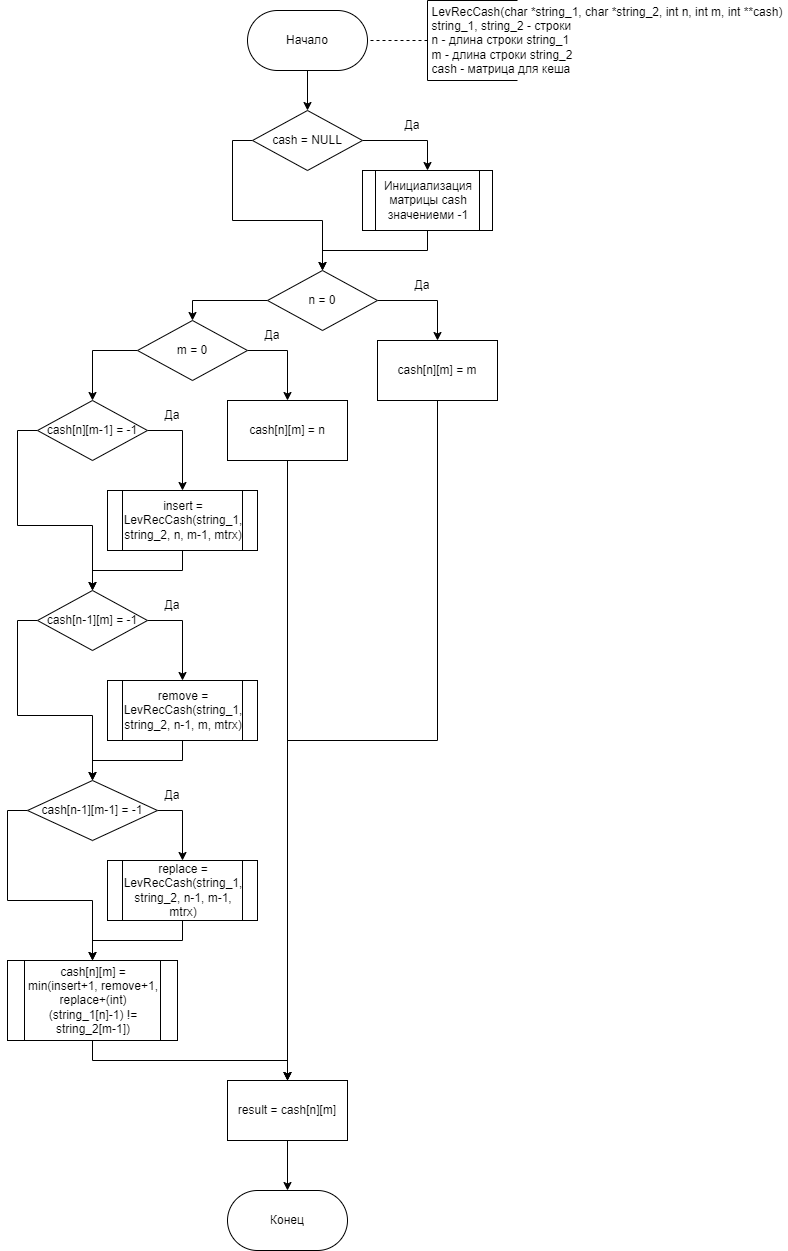

The diagram above was exported from draw.io. Its source (the exported page's mxGraphModel, read from the mxfile embedded in the PNG):
<mxGraphModel dx="2068" dy="1118" grid="1" gridSize="10" guides="1" tooltips="1" connect="1" arrows="1" fold="1" page="0" pageScale="1" pageWidth="850" pageHeight="1100" math="0" shadow="0">
  <root>
    <mxCell id="0" />
    <mxCell id="1" parent="0" />
    <mxCell id="emWKnl9AFg-H2zwTRWE7-1" style="edgeStyle=orthogonalEdgeStyle;rounded=0;orthogonalLoop=1;jettySize=auto;html=1;exitX=0.5;exitY=1;exitDx=0;exitDy=0;entryX=0.5;entryY=0;entryDx=0;entryDy=0;" parent="1" source="emWKnl9AFg-H2zwTRWE7-2" target="emWKnl9AFg-H2zwTRWE7-15" edge="1">
      <mxGeometry relative="1" as="geometry" />
    </mxCell>
    <mxCell id="emWKnl9AFg-H2zwTRWE7-2" value="Начало" style="rounded=1;whiteSpace=wrap;html=1;arcSize=50;" parent="1" vertex="1">
      <mxGeometry x="380" y="10" width="120" height="60" as="geometry" />
    </mxCell>
    <mxCell id="emWKnl9AFg-H2zwTRWE7-3" value="" style="endArrow=none;dashed=1;html=1;rounded=0;entryX=1;entryY=0.5;entryDx=0;entryDy=0;" parent="1" target="emWKnl9AFg-H2zwTRWE7-2" edge="1">
      <mxGeometry width="50" height="50" relative="1" as="geometry">
        <mxPoint x="560" y="40" as="sourcePoint" />
        <mxPoint x="430" y="110" as="targetPoint" />
      </mxGeometry>
    </mxCell>
    <mxCell id="emWKnl9AFg-H2zwTRWE7-4" value="" style="endArrow=none;html=1;rounded=0;" parent="1" edge="1">
      <mxGeometry width="50" height="50" relative="1" as="geometry">
        <mxPoint x="560" y="80" as="sourcePoint" />
        <mxPoint x="560" as="targetPoint" />
      </mxGeometry>
    </mxCell>
    <mxCell id="emWKnl9AFg-H2zwTRWE7-5" value="&lt;div style=&quot;text-align: left;&quot;&gt;&lt;span style=&quot;background-color: initial;&quot;&gt;LevRecCash(char *string_1, char *string_2, int n, int m, int **cash)&lt;/span&gt;&lt;br&gt;&lt;/div&gt;&lt;div style=&quot;text-align: left;&quot;&gt;&lt;span style=&quot;background-color: initial;&quot;&gt;string_1, string_2 - строки&lt;/span&gt;&lt;/div&gt;&lt;div style=&quot;text-align: left;&quot;&gt;&lt;span style=&quot;background-color: initial;&quot;&gt;n - длина строки string_1&lt;/span&gt;&lt;/div&gt;&lt;div style=&quot;text-align: left;&quot;&gt;&lt;span style=&quot;background-color: initial;&quot;&gt;m - длина строки string_2&lt;/span&gt;&lt;/div&gt;&lt;div style=&quot;text-align: left;&quot;&gt;cash - матрица для кеша&lt;/div&gt;" style="text;html=1;align=center;verticalAlign=middle;whiteSpace=wrap;rounded=0;" parent="1" vertex="1">
      <mxGeometry x="560" width="360" height="80" as="geometry" />
    </mxCell>
    <mxCell id="emWKnl9AFg-H2zwTRWE7-6" value="" style="endArrow=none;html=1;rounded=0;entryX=0;entryY=1;entryDx=0;entryDy=0;exitX=0.25;exitY=1;exitDx=0;exitDy=0;" parent="1" source="emWKnl9AFg-H2zwTRWE7-5" target="emWKnl9AFg-H2zwTRWE7-5" edge="1">
      <mxGeometry width="50" height="50" relative="1" as="geometry">
        <mxPoint x="380" y="160" as="sourcePoint" />
        <mxPoint x="430" y="110" as="targetPoint" />
      </mxGeometry>
    </mxCell>
    <mxCell id="emWKnl9AFg-H2zwTRWE7-7" value="" style="endArrow=none;html=1;rounded=0;entryX=0;entryY=0;entryDx=0;entryDy=0;exitX=0.25;exitY=0;exitDx=0;exitDy=0;" parent="1" source="emWKnl9AFg-H2zwTRWE7-5" target="emWKnl9AFg-H2zwTRWE7-5" edge="1">
      <mxGeometry width="50" height="50" relative="1" as="geometry">
        <mxPoint x="380" y="190" as="sourcePoint" />
        <mxPoint x="430" y="140" as="targetPoint" />
      </mxGeometry>
    </mxCell>
    <mxCell id="emWKnl9AFg-H2zwTRWE7-8" style="edgeStyle=orthogonalEdgeStyle;rounded=0;orthogonalLoop=1;jettySize=auto;html=1;exitX=0;exitY=0.5;exitDx=0;exitDy=0;entryX=0.5;entryY=0;entryDx=0;entryDy=0;" parent="1" source="emWKnl9AFg-H2zwTRWE7-10" target="emWKnl9AFg-H2zwTRWE7-19" edge="1">
      <mxGeometry relative="1" as="geometry" />
    </mxCell>
    <mxCell id="emWKnl9AFg-H2zwTRWE7-9" style="edgeStyle=orthogonalEdgeStyle;rounded=0;orthogonalLoop=1;jettySize=auto;html=1;exitX=1;exitY=0.5;exitDx=0;exitDy=0;entryX=0.5;entryY=0;entryDx=0;entryDy=0;" parent="1" source="emWKnl9AFg-H2zwTRWE7-10" target="emWKnl9AFg-H2zwTRWE7-17" edge="1">
      <mxGeometry relative="1" as="geometry" />
    </mxCell>
    <mxCell id="emWKnl9AFg-H2zwTRWE7-10" value="n = 0" style="rhombus;whiteSpace=wrap;html=1;" parent="1" vertex="1">
      <mxGeometry x="400" y="270" width="110" height="60" as="geometry" />
    </mxCell>
    <mxCell id="emWKnl9AFg-H2zwTRWE7-11" style="edgeStyle=orthogonalEdgeStyle;rounded=0;orthogonalLoop=1;jettySize=auto;html=1;exitX=0.5;exitY=1;exitDx=0;exitDy=0;entryX=0.5;entryY=0;entryDx=0;entryDy=0;" parent="1" source="emWKnl9AFg-H2zwTRWE7-12" target="emWKnl9AFg-H2zwTRWE7-10" edge="1">
      <mxGeometry relative="1" as="geometry" />
    </mxCell>
    <mxCell id="emWKnl9AFg-H2zwTRWE7-12" value="Инициализация матрицы cash значениеми -1" style="shape=process;whiteSpace=wrap;html=1;backgroundOutline=1;" parent="1" vertex="1">
      <mxGeometry x="495" y="170" width="130" height="60" as="geometry" />
    </mxCell>
    <mxCell id="emWKnl9AFg-H2zwTRWE7-13" style="edgeStyle=orthogonalEdgeStyle;rounded=0;orthogonalLoop=1;jettySize=auto;html=1;exitX=1;exitY=0.5;exitDx=0;exitDy=0;entryX=0.5;entryY=0;entryDx=0;entryDy=0;" parent="1" source="emWKnl9AFg-H2zwTRWE7-15" target="emWKnl9AFg-H2zwTRWE7-12" edge="1">
      <mxGeometry relative="1" as="geometry" />
    </mxCell>
    <mxCell id="emWKnl9AFg-H2zwTRWE7-14" style="edgeStyle=orthogonalEdgeStyle;rounded=0;orthogonalLoop=1;jettySize=auto;html=1;exitX=0;exitY=0.5;exitDx=0;exitDy=0;entryX=0.5;entryY=0;entryDx=0;entryDy=0;" parent="1" source="emWKnl9AFg-H2zwTRWE7-15" target="emWKnl9AFg-H2zwTRWE7-10" edge="1">
      <mxGeometry relative="1" as="geometry" />
    </mxCell>
    <mxCell id="emWKnl9AFg-H2zwTRWE7-15" value="cash = NULL" style="rhombus;whiteSpace=wrap;html=1;" parent="1" vertex="1">
      <mxGeometry x="385" y="110" width="110" height="60" as="geometry" />
    </mxCell>
    <mxCell id="emWKnl9AFg-H2zwTRWE7-16" style="edgeStyle=orthogonalEdgeStyle;rounded=0;orthogonalLoop=1;jettySize=auto;html=1;exitX=0.5;exitY=1;exitDx=0;exitDy=0;entryX=0.5;entryY=0;entryDx=0;entryDy=0;" parent="1" source="emWKnl9AFg-H2zwTRWE7-17" target="emWKnl9AFg-H2zwTRWE7-40" edge="1">
      <mxGeometry relative="1" as="geometry" />
    </mxCell>
    <mxCell id="emWKnl9AFg-H2zwTRWE7-17" value="cash[n][m] = m" style="rounded=0;whiteSpace=wrap;html=1;" parent="1" vertex="1">
      <mxGeometry x="510" y="340" width="120" height="60" as="geometry" />
    </mxCell>
    <mxCell id="emWKnl9AFg-H2zwTRWE7-18" style="edgeStyle=orthogonalEdgeStyle;rounded=0;orthogonalLoop=1;jettySize=auto;html=1;exitX=0;exitY=0.5;exitDx=0;exitDy=0;entryX=0.5;entryY=0;entryDx=0;entryDy=0;" parent="1" source="emWKnl9AFg-H2zwTRWE7-19" target="emWKnl9AFg-H2zwTRWE7-26" edge="1">
      <mxGeometry relative="1" as="geometry" />
    </mxCell>
    <mxCell id="2DZynDRK4UGZthQed6L7-5" style="edgeStyle=orthogonalEdgeStyle;rounded=0;orthogonalLoop=1;jettySize=auto;html=1;exitX=1;exitY=0.5;exitDx=0;exitDy=0;entryX=0.5;entryY=0;entryDx=0;entryDy=0;" edge="1" parent="1" source="emWKnl9AFg-H2zwTRWE7-19" target="emWKnl9AFg-H2zwTRWE7-21">
      <mxGeometry relative="1" as="geometry" />
    </mxCell>
    <mxCell id="emWKnl9AFg-H2zwTRWE7-19" value="m = 0" style="rhombus;whiteSpace=wrap;html=1;" parent="1" vertex="1">
      <mxGeometry x="270" y="320" width="110" height="60" as="geometry" />
    </mxCell>
    <mxCell id="emWKnl9AFg-H2zwTRWE7-20" style="edgeStyle=orthogonalEdgeStyle;rounded=0;orthogonalLoop=1;jettySize=auto;html=1;exitX=0.5;exitY=1;exitDx=0;exitDy=0;" parent="1" source="emWKnl9AFg-H2zwTRWE7-21" edge="1">
      <mxGeometry relative="1" as="geometry">
        <mxPoint x="420" y="1080" as="targetPoint" />
      </mxGeometry>
    </mxCell>
    <mxCell id="emWKnl9AFg-H2zwTRWE7-21" value="cash[n][m] = n" style="rounded=0;whiteSpace=wrap;html=1;" parent="1" vertex="1">
      <mxGeometry x="360" y="400" width="120" height="60" as="geometry" />
    </mxCell>
    <mxCell id="emWKnl9AFg-H2zwTRWE7-22" style="edgeStyle=orthogonalEdgeStyle;rounded=0;orthogonalLoop=1;jettySize=auto;html=1;exitX=0.5;exitY=1;exitDx=0;exitDy=0;entryX=0.5;entryY=0;entryDx=0;entryDy=0;" parent="1" source="emWKnl9AFg-H2zwTRWE7-23" target="emWKnl9AFg-H2zwTRWE7-29" edge="1">
      <mxGeometry relative="1" as="geometry" />
    </mxCell>
    <mxCell id="emWKnl9AFg-H2zwTRWE7-23" value="insert = LevRecCash(string_1, string_2, n, m-1, mtrx)" style="shape=process;whiteSpace=wrap;html=1;backgroundOutline=1;" parent="1" vertex="1">
      <mxGeometry x="240" y="490" width="150" height="60" as="geometry" />
    </mxCell>
    <mxCell id="emWKnl9AFg-H2zwTRWE7-24" style="edgeStyle=orthogonalEdgeStyle;rounded=0;orthogonalLoop=1;jettySize=auto;html=1;exitX=1;exitY=0.5;exitDx=0;exitDy=0;entryX=0.5;entryY=0;entryDx=0;entryDy=0;" parent="1" source="emWKnl9AFg-H2zwTRWE7-26" target="emWKnl9AFg-H2zwTRWE7-23" edge="1">
      <mxGeometry relative="1" as="geometry" />
    </mxCell>
    <mxCell id="emWKnl9AFg-H2zwTRWE7-25" style="edgeStyle=orthogonalEdgeStyle;rounded=0;orthogonalLoop=1;jettySize=auto;html=1;exitX=0;exitY=0.5;exitDx=0;exitDy=0;entryX=0.5;entryY=0;entryDx=0;entryDy=0;" parent="1" source="emWKnl9AFg-H2zwTRWE7-26" target="emWKnl9AFg-H2zwTRWE7-29" edge="1">
      <mxGeometry relative="1" as="geometry" />
    </mxCell>
    <mxCell id="emWKnl9AFg-H2zwTRWE7-26" value="cash[n][m-1] = -1" style="rhombus;whiteSpace=wrap;html=1;" parent="1" vertex="1">
      <mxGeometry x="170" y="400" width="110" height="60" as="geometry" />
    </mxCell>
    <mxCell id="emWKnl9AFg-H2zwTRWE7-27" style="edgeStyle=orthogonalEdgeStyle;rounded=0;orthogonalLoop=1;jettySize=auto;html=1;exitX=1;exitY=0.5;exitDx=0;exitDy=0;entryX=0.5;entryY=0;entryDx=0;entryDy=0;" parent="1" source="emWKnl9AFg-H2zwTRWE7-29" target="emWKnl9AFg-H2zwTRWE7-31" edge="1">
      <mxGeometry relative="1" as="geometry" />
    </mxCell>
    <mxCell id="emWKnl9AFg-H2zwTRWE7-28" style="edgeStyle=orthogonalEdgeStyle;rounded=0;orthogonalLoop=1;jettySize=auto;html=1;exitX=0;exitY=0.5;exitDx=0;exitDy=0;entryX=0.5;entryY=0;entryDx=0;entryDy=0;" parent="1" source="emWKnl9AFg-H2zwTRWE7-29" target="emWKnl9AFg-H2zwTRWE7-34" edge="1">
      <mxGeometry relative="1" as="geometry" />
    </mxCell>
    <mxCell id="emWKnl9AFg-H2zwTRWE7-29" value="cash[n-1][m] = -1" style="rhombus;whiteSpace=wrap;html=1;" parent="1" vertex="1">
      <mxGeometry x="170" y="590" width="110" height="60" as="geometry" />
    </mxCell>
    <mxCell id="emWKnl9AFg-H2zwTRWE7-30" style="edgeStyle=orthogonalEdgeStyle;rounded=0;orthogonalLoop=1;jettySize=auto;html=1;exitX=0.5;exitY=1;exitDx=0;exitDy=0;entryX=0.5;entryY=0;entryDx=0;entryDy=0;" parent="1" source="emWKnl9AFg-H2zwTRWE7-31" target="emWKnl9AFg-H2zwTRWE7-34" edge="1">
      <mxGeometry relative="1" as="geometry" />
    </mxCell>
    <mxCell id="emWKnl9AFg-H2zwTRWE7-31" value="remove = LevRecCash(string_1, string_2, n-1, m, mtrx)" style="shape=process;whiteSpace=wrap;html=1;backgroundOutline=1;" parent="1" vertex="1">
      <mxGeometry x="240" y="680" width="150" height="60" as="geometry" />
    </mxCell>
    <mxCell id="emWKnl9AFg-H2zwTRWE7-32" style="edgeStyle=orthogonalEdgeStyle;rounded=0;orthogonalLoop=1;jettySize=auto;html=1;exitX=1;exitY=0.5;exitDx=0;exitDy=0;entryX=0.5;entryY=0;entryDx=0;entryDy=0;" parent="1" source="emWKnl9AFg-H2zwTRWE7-34" target="emWKnl9AFg-H2zwTRWE7-36" edge="1">
      <mxGeometry relative="1" as="geometry" />
    </mxCell>
    <mxCell id="emWKnl9AFg-H2zwTRWE7-33" style="edgeStyle=orthogonalEdgeStyle;rounded=0;orthogonalLoop=1;jettySize=auto;html=1;exitX=0;exitY=0.5;exitDx=0;exitDy=0;entryX=0.5;entryY=0;entryDx=0;entryDy=0;" parent="1" source="emWKnl9AFg-H2zwTRWE7-34" target="emWKnl9AFg-H2zwTRWE7-38" edge="1">
      <mxGeometry relative="1" as="geometry" />
    </mxCell>
    <mxCell id="emWKnl9AFg-H2zwTRWE7-34" value="cash[n-1][m-1] = -1" style="rhombus;whiteSpace=wrap;html=1;" parent="1" vertex="1">
      <mxGeometry x="160" y="780" width="130" height="60" as="geometry" />
    </mxCell>
    <mxCell id="emWKnl9AFg-H2zwTRWE7-35" style="edgeStyle=orthogonalEdgeStyle;rounded=0;orthogonalLoop=1;jettySize=auto;html=1;exitX=0.5;exitY=1;exitDx=0;exitDy=0;entryX=0.5;entryY=0;entryDx=0;entryDy=0;" parent="1" source="emWKnl9AFg-H2zwTRWE7-36" target="emWKnl9AFg-H2zwTRWE7-38" edge="1">
      <mxGeometry relative="1" as="geometry" />
    </mxCell>
    <mxCell id="emWKnl9AFg-H2zwTRWE7-36" value="replace = LevRecCash(string_1, string_2, n-1, m-1, mtrx)" style="shape=process;whiteSpace=wrap;html=1;backgroundOutline=1;" parent="1" vertex="1">
      <mxGeometry x="240" y="860" width="150" height="60" as="geometry" />
    </mxCell>
    <mxCell id="emWKnl9AFg-H2zwTRWE7-37" style="edgeStyle=orthogonalEdgeStyle;rounded=0;orthogonalLoop=1;jettySize=auto;html=1;exitX=0.5;exitY=1;exitDx=0;exitDy=0;entryX=0.5;entryY=0;entryDx=0;entryDy=0;" parent="1" source="emWKnl9AFg-H2zwTRWE7-38" target="emWKnl9AFg-H2zwTRWE7-40" edge="1">
      <mxGeometry relative="1" as="geometry" />
    </mxCell>
    <mxCell id="emWKnl9AFg-H2zwTRWE7-38" value="cash[n][m] = min(insert+1, remove+1, replace+(int)(string_1[n]-1) != string_2[m-1])" style="shape=process;whiteSpace=wrap;html=1;backgroundOutline=1;" parent="1" vertex="1">
      <mxGeometry x="140" y="960" width="170" height="80" as="geometry" />
    </mxCell>
    <mxCell id="emWKnl9AFg-H2zwTRWE7-39" style="edgeStyle=orthogonalEdgeStyle;rounded=0;orthogonalLoop=1;jettySize=auto;html=1;exitX=0.5;exitY=1;exitDx=0;exitDy=0;entryX=0.5;entryY=0;entryDx=0;entryDy=0;" parent="1" source="emWKnl9AFg-H2zwTRWE7-40" target="emWKnl9AFg-H2zwTRWE7-41" edge="1">
      <mxGeometry relative="1" as="geometry" />
    </mxCell>
    <mxCell id="emWKnl9AFg-H2zwTRWE7-40" value="result = cash[n][m]" style="rounded=0;whiteSpace=wrap;html=1;" parent="1" vertex="1">
      <mxGeometry x="360" y="1080" width="120" height="60" as="geometry" />
    </mxCell>
    <mxCell id="emWKnl9AFg-H2zwTRWE7-41" value="Конец" style="rounded=1;whiteSpace=wrap;html=1;arcSize=50;" parent="1" vertex="1">
      <mxGeometry x="360" y="1190" width="120" height="60" as="geometry" />
    </mxCell>
    <mxCell id="2DZynDRK4UGZthQed6L7-1" value="Да" style="text;html=1;align=center;verticalAlign=middle;whiteSpace=wrap;rounded=0;" vertex="1" parent="1">
      <mxGeometry x="530" y="120" width="30" height="10" as="geometry" />
    </mxCell>
    <mxCell id="2DZynDRK4UGZthQed6L7-3" value="Да" style="text;html=1;align=center;verticalAlign=middle;whiteSpace=wrap;rounded=0;" vertex="1" parent="1">
      <mxGeometry x="540" y="280" width="30" height="10" as="geometry" />
    </mxCell>
    <mxCell id="2DZynDRK4UGZthQed6L7-4" value="Да" style="text;html=1;align=center;verticalAlign=middle;whiteSpace=wrap;rounded=0;" vertex="1" parent="1">
      <mxGeometry x="290" y="410" width="30" height="10" as="geometry" />
    </mxCell>
    <mxCell id="2DZynDRK4UGZthQed6L7-6" value="Да" style="text;html=1;align=center;verticalAlign=middle;whiteSpace=wrap;rounded=0;" vertex="1" parent="1">
      <mxGeometry x="390" y="330" width="30" height="10" as="geometry" />
    </mxCell>
    <mxCell id="2DZynDRK4UGZthQed6L7-7" value="Да" style="text;html=1;align=center;verticalAlign=middle;whiteSpace=wrap;rounded=0;" vertex="1" parent="1">
      <mxGeometry x="290" y="600" width="30" height="10" as="geometry" />
    </mxCell>
    <mxCell id="2DZynDRK4UGZthQed6L7-11" value="Да" style="text;html=1;align=center;verticalAlign=middle;whiteSpace=wrap;rounded=0;" vertex="1" parent="1">
      <mxGeometry x="290" y="790" width="30" height="10" as="geometry" />
    </mxCell>
  </root>
</mxGraphModel>